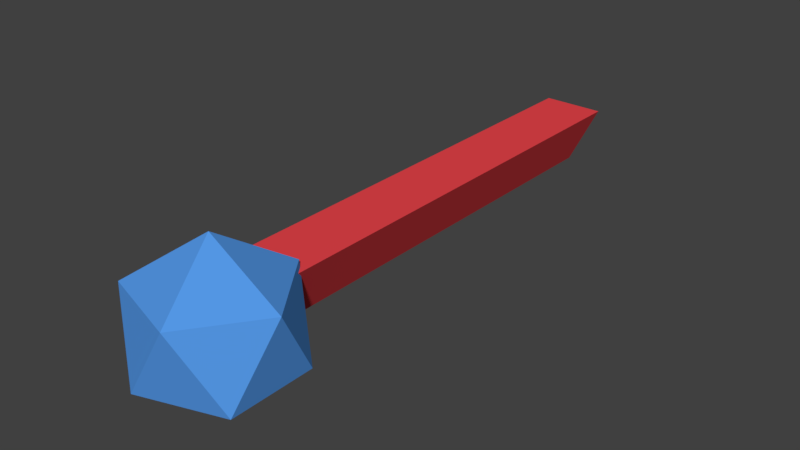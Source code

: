# Source: pguide.blend  (saved by Blender 2.79.0; exported with 4.5.12 LTS)
import bpy
from mathutils import Matrix  # noqa: F401  (used for matrix-valued properties, if any)

bpy.ops.wm.read_factory_settings(use_empty=True)
scene = bpy.context.scene
scene.name = 'Scene'

# ---- collections
col_collection_1 = bpy.data.collections.new('Collection 1'); scene.collection.children.link(col_collection_1)

# ---- materials (node trees are filled in below, after node groups)
mat_m_bridge = bpy.data.materials.new('m_bridge')
mat_m_bridge.alpha_threshold = 0.0
mat_m_bridge.use_transparent_shadow = False
mat_m_bridge.diffuse_color = (0.8336, 0.06034, 0.07191, 1.0)
mat_m_bridge.roughness = 0.5
mat_m_joint = bpy.data.materials.new('m_joint')
mat_m_joint.alpha_threshold = 0.0
mat_m_joint.use_transparent_shadow = False
mat_m_joint.diffuse_color = (0.09043, 0.3159, 0.8, 1.0)
mat_m_joint.roughness = 0.5

# ---- material node trees

# ---- world
world_world = bpy.data.worlds.new('World'); scene.world = world_world
world_world.color = (0.05088, 0.05088, 0.05088)
world_world.use_sun_shadow = False
world_world.sun_shadow_jitter_overblur = 0.0
world_world.cycles.sampling_method = 'MANUAL'

# ---- meshes
me_cylinder = bpy.data.meshes.new('Cylinder')
me_cylinder.from_pydata([(1.243e-16, 5.96e-08, -0.3031), (-1.865e-16, 5.0, -0.3031), (0.3031, 3.725e-09, 0.3031), (0.3031, 5.0, 0.3031), (-0.3031, 3.725e-09, 0.3031), (-0.3031, 5.0, 0.3031)], [], [(0, 1, 3, 2), (2, 3, 5, 4), (3, 1, 5), (4, 5, 1, 0), (0, 2, 4)])
me_cylinder.materials.append(mat_m_bridge)
me_cylinder.use_remesh_preserve_volume = False
me_cylinder.use_remesh_preserve_attributes = False
me_cylinder.use_mirror_vertex_groups = False
me_cylinder.update()
me_icosphere = bpy.data.meshes.new('Icosphere')
me_icosphere.from_pydata([(0.0, 0.0, -0.8), (0.5789, -0.4206, -0.3578), (-0.2211, -0.6805, -0.3578), (-0.7155, 0.0, -0.3578), (-0.2211, 0.6805, -0.3578), (0.5789, 0.4206, -0.3578), (0.2211, -0.6805, 0.3578), (-0.5789, -0.4206, 0.3578), (-0.5789, 0.4206, 0.3578), (0.2211, 0.6805, 0.3578), (0.7155, 0.0, 0.3578), (0.0, 0.0, 0.8)], [], [(0, 1, 2), (1, 0, 5), (0, 2, 3), (0, 3, 4), (0, 4, 5), (1, 5, 10), (2, 1, 6), (3, 2, 7), (4, 3, 8), (5, 4, 9), (1, 10, 6), (2, 6, 7), (3, 7, 8), (4, 8, 9), (5, 9, 10), (6, 10, 11), (7, 6, 11), (8, 7, 11), (9, 8, 11), (10, 9, 11)])
me_icosphere.materials.append(mat_m_joint)
me_icosphere.use_remesh_preserve_volume = False
me_icosphere.use_remesh_preserve_attributes = False
me_icosphere.use_mirror_vertex_groups = False
me_icosphere.update()

# ---- objects
ob_bridge = bpy.data.objects.new('bridge', me_cylinder)
ob_joint = bpy.data.objects.new('joint', me_icosphere)

# ---- transforms, parenting, visibility, modifiers, constraints
ob_bridge.location = (0.0, 0.0, 0.0)
ob_bridge.lineart.crease_threshold = 0.0
ob_joint.location = (0.0, 0.0, 0.0)
ob_joint.lineart.crease_threshold = 0.0

# ---- collection membership
col_collection_1.objects.link(ob_bridge)
col_collection_1.objects.link(ob_joint)

# ---- scene / render settings (as saved in the file)
scene.frame_start = 1; scene.frame_end = 250; scene.frame_set(3)
scene.render.engine = 'BLENDER_EEVEE_NEXT'
scene.render.resolution_percentage = 50
scene.render.dither_intensity = 0.0
scene.cycles.use_denoising = False
scene.cycles.samples = 128
scene.cycles.sampling_pattern = 'TABULATED_SOBOL'
scene.cycles.use_adaptive_sampling = False
scene.cycles.use_light_tree = False
scene.cycles.blur_glossy = 0.0
scene.cycles.sample_clamp_indirect = 0.0
scene.view_settings.view_transform = 'Standard'
bpy.context.view_layer.update()

# ---- added for rendering (the .blend has no active camera and no usable light): camera, sun
cam_auto = bpy.data.cameras.new('AutoCamera')
cam_auto.lens = 50.0
cam_auto.sensor_width = 36.0
cam_auto.clip_end = 1000.0
ob_auto_camera = bpy.data.objects.new('AutoCamera', cam_auto)
scene.collection.objects.link(ob_auto_camera)
ob_auto_camera.location = (5.6185, -4.58245, 4.4948)
ob_auto_camera.rotation_euler = (1.09748, -7.21219e-08, 0.694738)
scene.camera = ob_auto_camera
light_auto_sun = bpy.data.lights.new('AutoSun', 'SUN')
light_auto_sun.energy = 3.0
light_auto_sun.angle = 0.0523599
ob_auto_sun = bpy.data.objects.new('AutoSun', light_auto_sun)
scene.collection.objects.link(ob_auto_sun)
ob_auto_sun.rotation_euler = (0.872665, 0.174533, 0.523599)
bpy.context.view_layer.update()
